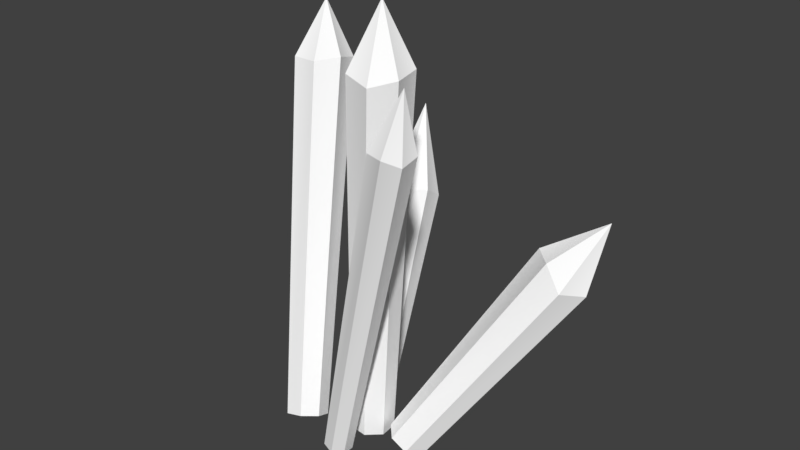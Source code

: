 # Source: Baricade.blend  (saved by Blender 2.78.0; exported with 4.5.12 LTS)
import bpy
from mathutils import Matrix  # noqa: F401  (used for matrix-valued properties, if any)

bpy.ops.wm.read_factory_settings(use_empty=True)
scene = bpy.context.scene
scene.name = 'Scene'

# ---- collections
col_collection_1 = bpy.data.collections.new('Collection 1'); scene.collection.children.link(col_collection_1)

# ---- materials (node trees are filled in below, after node groups)
mat_lantern = bpy.data.materials.new('Lantern')
mat_lantern.alpha_threshold = 0.0
mat_lantern.use_transparent_shadow = False
mat_lantern.diffuse_color = (1.0, 1.0, 1.0, 1.0)
mat_lantern.roughness = 0.5

# ---- material node trees

# ---- world
world_world = bpy.data.worlds.new('World'); scene.world = world_world
world_world.color = (0.05088, 0.05088, 0.05088)
world_world.use_sun_shadow = False
world_world.sun_shadow_jitter_overblur = 0.0
world_world.cycles.sampling_method = 'MANUAL'

# ---- meshes
me_untitled_002 = bpy.data.meshes.new('Untitled.002')
me_untitled_002.from_pydata([(0.2559, 1.243, -0.002841), (0.2454, 1.254, -0.102), (0.1504, 1.477, -0.04948), (-0.4752, 1.002, -0.544), (-0.5821, 0.9988, -0.3974), (-0.4306, 1.071, -0.3354), (-0.3938, 1.052, -0.5137), (-0.5362, 1.254, -0.5229), (0.6014, 0.6507, -0.3168), (0.6108, 0.6291, -0.4144), (0.8108, 0.7752, -0.4101), (0.4969, 1.127, 0.2012), (0.4375, 1.1, 0.158), (0.3827, 1.143, 0.174), (0.4457, 1.134, 0.3069), (0.4825, 1.345, 0.2455), (-0.02095, 0.5622, -0.5728), (-0.2167, 0.565, -0.502), (-0.1601, 0.8787, -0.6623), (0.1455, -0.1083, -0.07294), (0.08041, -0.1069, -0.05054), (0.05737, -0.1044, 0.01431), (0.09373, -0.1026, 0.07276), (0.1621, -0.103, 0.08081), (0.211, -0.1052, 0.03239), (0.2036, -0.1076, -0.03603), (0.1614, 1.238, -0.1547), (0.06768, 1.255, -0.123), (0.034, 1.214, -0.02784), (0.08674, 1.246, 0.05538), (0.1851, 1.222, 0.06783), (-0.1522, -0.1994, -0.02133), (-0.2137, -0.2033, 0.009509), (-0.2314, -0.1824, 0.0727), (-0.192, -0.1525, 0.1207), (-0.1253, -0.1361, 0.1173), (-0.08132, -0.1455, 0.0651), (-0.09332, -0.1737, 0.003413), (-0.5673, 1.009, -0.5049), (-0.5326, 1.069, -0.3392), (-0.3729, 1.079, -0.4193), (0.2329, -0.05973, 0.01623), (0.2795, -0.06748, 0.06628), (0.3397, -0.1009, 0.06408), (0.3681, -0.1347, 0.01128), (0.3434, -0.1436, -0.05236), (0.2841, -0.1208, -0.07891), (0.2349, -0.08345, -0.04839), (0.6745, 0.6467, -0.2481), (0.735, 0.5566, -0.238), (0.7892, 0.5304, -0.3226), (0.7416, 0.5012, -0.4081), (0.6711, 0.5592, -0.4539), (0.1545, -0.1308, 0.1837), (0.1552, -0.1283, 0.1385), (0.1214, -0.1181, 0.1102), (0.07848, -0.1077, 0.1202), (0.05878, -0.105, 0.1609), (0.07715, -0.1121, 0.2017), (0.1198, -0.1236, 0.2118), (0.4924, 1.109, 0.2656), (0.3487, 1.125, 0.2314), (0.3808, 1.136, 0.2915), (0.04904, -0.1973, -0.1878), (0.01302, -0.212, -0.2072), (-0.02784, -0.2114, -0.1924), (-0.04276, -0.196, -0.1546), (-0.02051, -0.1775, -0.1222), (0.02215, -0.1697, -0.1197), (0.05311, -0.1785, -0.1488), (-0.0997, 0.5434, -0.6199), (-0.181, 0.5069, -0.5708), (-0.1662, 0.5846, -0.4236), (-0.07829, 0.6212, -0.4275), (-0.01419, 0.6147, -0.4955)], [], [(26, 27, 2), (27, 28, 2), (28, 29, 2), (29, 30, 2), (30, 0, 2), (0, 1, 2), (1, 26, 2), (3, 38, 7), (38, 4, 7), (4, 39, 7), (39, 5, 7), (5, 40, 7), (40, 6, 7), (6, 3, 7), (8, 48, 10), (48, 49, 10), (49, 50, 10), (50, 51, 10), (51, 52, 10), (52, 9, 10), (9, 8, 10), (60, 11, 15), (11, 12, 15), (12, 13, 15), (13, 61, 15), (61, 62, 15), (62, 14, 15), (14, 60, 15), (16, 70, 18), (70, 71, 18), (71, 17, 18), (17, 72, 18), (72, 73, 18), (73, 74, 18), (74, 16, 18), (19, 20, 27, 26), (20, 21, 28, 27), (21, 22, 29, 28), (22, 23, 30, 29), (23, 24, 0, 30), (24, 25, 1, 0), (25, 19, 26, 1), (31, 32, 38, 3), (32, 33, 4, 38), (33, 34, 39, 4), (34, 35, 5, 39), (35, 36, 40, 5), (36, 37, 6, 40), (37, 31, 3, 6), (41, 42, 48, 8), (42, 43, 49, 48), (43, 44, 50, 49), (44, 45, 51, 50), (45, 46, 52, 51), (46, 47, 9, 52), (47, 41, 8, 9), (53, 54, 11, 60), (54, 55, 12, 11), (55, 56, 13, 12), (56, 57, 61, 13), (57, 58, 62, 61), (58, 59, 14, 62), (59, 53, 60, 14), (63, 64, 70, 16), (64, 65, 71, 70), (65, 66, 17, 71), (66, 67, 72, 17), (67, 68, 73, 72), (68, 69, 74, 73), (69, 63, 16, 74)])
_k = set([(0, 2), (1, 2), (2, 26), (2, 27), (2, 28), (2, 29), (2, 30), (3, 7), (4, 7), (5, 7), (6, 7), (7, 38), (7, 39), (7, 40), (8, 10), (9, 10), (10, 48), (10, 49), (10, 50), (10, 51), (10, 52), (11, 15), (12, 15), (13, 15), (14, 15), (15, 60), (15, 61), (15, 62), (16, 18), (17, 18), (18, 70), (18, 71), (18, 72), (18, 73), (18, 74)])
me_untitled_002.attributes.new('sharp_edge', 'BOOLEAN', 'EDGE').data.foreach_set('value', [ (min(e.vertices), max(e.vertices)) in _k for e in me_untitled_002.edges])
_uv = me_untitled_002.uv_layers.new(name='map1')
_uv.uv.foreach_set('vector', [0.4849, 0.7713, 0.4833, 0.7539, 0.5282, 0.7361, 0.4833, 0.7539, 0.4827, 0.7332, 0.5282, 0.7361, 0.4827, 0.7332, 0.4835, 0.7146, 0.5282, 0.7361, 0.4835, 0.7146, 0.4853, 0.698, 0.5282, 0.7361, 0.4846, 0.7744, 0.4831, 0.7558, 0.5284, 0.7362, 0.4831, 0.7558, 0.4829, 0.7341, 0.5284, 0.7362, 0.4829, 0.7341, 0.4837, 0.7133, 0.5284, 0.7362, 0.4849, 0.7713, 0.4833, 0.7539, 0.5282, 0.7361, 0.4833, 0.7539, 0.4827, 0.7332, 0.5282, 0.7361, 0.4827, 0.7332, 0.4835, 0.7146, 0.5282, 0.7361, 0.4835, 0.7146, 0.4853, 0.698, 0.5282, 0.7361, 0.4846, 0.7744, 0.4831, 0.7558, 0.5284, 0.7362, 0.4831, 0.7558, 0.4829, 0.7341, 0.5284, 0.7362, 0.4829, 0.7341, 0.4837, 0.7133, 0.5284, 0.7362, 0.4849, 0.7713, 0.4833, 0.7539, 0.5282, 0.7361, 0.4833, 0.7539, 0.4827, 0.7332, 0.5282, 0.7361, 0.4827, 0.7332, 0.4835, 0.7146, 0.5282, 0.7361, 0.4835, 0.7146, 0.4853, 0.698, 0.5282, 0.7361, 0.4846, 0.7744, 0.4831, 0.7558, 0.5284, 0.7362, 0.4831, 0.7558, 0.4829, 0.7341, 0.5284, 0.7362, 0.4829, 0.7341, 0.4837, 0.7133, 0.5284, 0.7362, 0.4849, 0.7713, 0.4833, 0.7539, 0.5282, 0.7361, 0.4833, 0.7539, 0.4827, 0.7332, 0.5282, 0.7361, 0.4827, 0.7332, 0.4835, 0.7146, 0.5282, 0.7361, 0.4835, 0.7146, 0.4853, 0.698, 0.5282, 0.7361, 0.4846, 0.7744, 0.4831, 0.7558, 0.5284, 0.7362, 0.4831, 0.7558, 0.4829, 0.7341, 0.5284, 0.7362, 0.4829, 0.7341, 0.4837, 0.7133, 0.5284, 0.7362, 0.4849, 0.7713, 0.4833, 0.7539, 0.5282, 0.7361, 0.4833, 0.7539, 0.4827, 0.7332, 0.5282, 0.7361, 0.4827, 0.7332, 0.4835, 0.7146, 0.5282, 0.7361, 0.4835, 0.7146, 0.4853, 0.698, 0.5282, 0.7361, 0.4846, 0.7744, 0.4831, 0.7558, 0.5284, 0.7362, 0.4831, 0.7558, 0.4829, 0.7341, 0.5284, 0.7362, 0.4829, 0.7341, 0.4837, 0.7133, 0.5284, 0.7362, 0.3462, 0.6953, 0.3642, 0.6953, 0.3646, 0.9776, 0.3459, 0.9776, 0.3642, 0.6953, 0.3823, 0.6953, 0.3823, 0.9776, 0.3646, 0.9776, 0.3823, 0.6953, 0.4003, 0.6953, 0.4003, 0.9776, 0.3823, 0.9776, 0.4003, 0.6953, 0.4184, 0.6953, 0.4184, 0.9776, 0.4003, 0.9776, 0.4184, 0.6953, 0.4364, 0.6953, 0.4364, 0.9776, 0.4184, 0.9776, 0.4364, 0.6953, 0.4544, 0.6953, 0.4544, 0.9776, 0.4364, 0.9776, 0.4544, 0.6953, 0.4725, 0.6953, 0.4725, 0.9776, 0.4544, 0.9776, 0.2167, 0.6953, 0.2348, 0.6953, 0.2351, 0.9776, 0.2164, 0.9776, 0.2348, 0.6953, 0.2528, 0.6953, 0.2528, 0.9776, 0.2351, 0.9776, 0.2528, 0.6953, 0.2708, 0.6953, 0.2708, 0.9776, 0.2528, 0.9776, 0.2708, 0.6953, 0.2889, 0.6953, 0.2889, 0.9776, 0.2708, 0.9776, 0.2889, 0.6953, 0.3069, 0.6953, 0.3069, 0.9776, 0.2889, 0.9776, 0.3069, 0.6953, 0.325, 0.6953, 0.325, 0.9776, 0.3069, 0.9776, 0.325, 0.6953, 0.343, 0.6953, 0.343, 0.9776, 0.325, 0.9776, 0.2167, 0.6953, 0.2348, 0.6953, 0.2351, 0.9776, 0.2164, 0.9776, 0.2348, 0.6953, 0.2528, 0.6953, 0.2528, 0.9776, 0.2351, 0.9776, 0.2528, 0.6953, 0.2708, 0.6953, 0.2708, 0.9776, 0.2528, 0.9776, 0.2708, 0.6953, 0.2889, 0.6953, 0.2889, 0.9776, 0.2708, 0.9776, 0.2889, 0.6953, 0.3069, 0.6953, 0.3069, 0.9776, 0.2889, 0.9776, 0.3069, 0.6953, 0.325, 0.6953, 0.325, 0.9776, 0.3069, 0.9776, 0.325, 0.6953, 0.343, 0.6953, 0.343, 0.9776, 0.325, 0.9776, 0.3462, 0.6953, 0.3642, 0.6953, 0.3646, 0.9776, 0.3459, 0.9776, 0.3642, 0.6953, 0.3823, 0.6953, 0.3823, 0.9776, 0.3646, 0.9776, 0.3823, 0.6953, 0.4003, 0.6953, 0.4003, 0.9776, 0.3823, 0.9776, 0.4003, 0.6953, 0.4184, 0.6953, 0.4184, 0.9776, 0.4003, 0.9776, 0.4184, 0.6953, 0.4364, 0.6953, 0.4364, 0.9776, 0.4184, 0.9776, 0.4364, 0.6953, 0.4544, 0.6953, 0.4544, 0.9776, 0.4364, 0.9776, 0.4544, 0.6953, 0.4725, 0.6953, 0.4725, 0.9776, 0.4544, 0.9776, 0.2167, 0.6953, 0.2348, 0.6953, 0.2351, 0.9776, 0.2164, 0.9776, 0.2348, 0.6953, 0.2528, 0.6953, 0.2528, 0.9776, 0.2351, 0.9776, 0.2528, 0.6953, 0.2708, 0.6953, 0.2708, 0.9776, 0.2528, 0.9776, 0.2708, 0.6953, 0.2889, 0.6953, 0.2889, 0.9776, 0.2708, 0.9776, 0.2889, 0.6953, 0.3069, 0.6953, 0.3069, 0.9776, 0.2889, 0.9776, 0.3069, 0.6953, 0.325, 0.6953, 0.325, 0.9776, 0.3069, 0.9776, 0.325, 0.6953, 0.343, 0.6953, 0.343, 0.9776, 0.325, 0.9776])
_uv.active_render = True
_uv = me_untitled_002.uv_layers.new(name='uvSet')
_uv.uv.foreach_set('vector', [0.003968, 0.7424, 0.003968, 0.6731, 0.07865, 0.7077, 0.003968, 0.6731, 0.06021, 0.6269, 0.07865, 0.7077, 0.06021, 0.6269, 0.1303, 0.6429, 0.07865, 0.7077, 0.1303, 0.6429, 0.1615, 0.7077, 0.07865, 0.7077, 0.1615, 0.7077, 0.1303, 0.7726, 0.07865, 0.7077, 0.1303, 0.7726, 0.0602, 0.7886, 0.07865, 0.7077, 0.0602, 0.7886, 0.003968, 0.7424, 0.07865, 0.7077, 0.1731, 0.7424, 0.1731, 0.6731, 0.2478, 0.7077, 0.1731, 0.6731, 0.2293, 0.6269, 0.2478, 0.7077, 0.2293, 0.6269, 0.2994, 0.6429, 0.2478, 0.7077, 0.2994, 0.6429, 0.3306, 0.7077, 0.2478, 0.7077, 0.3306, 0.7077, 0.2994, 0.7725, 0.2478, 0.7077, 0.2994, 0.7725, 0.2293, 0.7886, 0.2478, 0.7077, 0.2293, 0.7886, 0.1731, 0.7424, 0.2478, 0.7077, 0.3382, 0.7424, 0.3382, 0.6731, 0.4129, 0.7077, 0.3382, 0.6731, 0.3944, 0.6269, 0.4129, 0.7077, 0.3944, 0.6269, 0.4646, 0.6429, 0.4129, 0.7077, 0.4646, 0.6429, 0.4958, 0.7077, 0.4129, 0.7077, 0.4958, 0.7077, 0.4646, 0.7725, 0.4129, 0.7077, 0.4646, 0.7725, 0.3944, 0.7886, 0.4129, 0.7077, 0.3944, 0.7886, 0.3382, 0.7424, 0.4129, 0.7077, 0.5053, 0.7639, 0.5053, 0.7101, 0.5632, 0.737, 0.5053, 0.7101, 0.5489, 0.6743, 0.5632, 0.737, 0.5489, 0.6743, 0.6033, 0.6868, 0.5632, 0.737, 0.6033, 0.6868, 0.6275, 0.737, 0.5632, 0.737, 0.6275, 0.737, 0.6033, 0.7873, 0.5632, 0.737, 0.6033, 0.7873, 0.5489, 0.7997, 0.5632, 0.737, 0.5489, 0.7997, 0.5053, 0.7639, 0.5632, 0.737, 0.559, 0.6325, 0.559, 0.554, 0.6436, 0.5933, 0.559, 0.554, 0.6227, 0.5018, 0.6436, 0.5933, 0.6227, 0.5018, 0.7021, 0.5199, 0.6436, 0.5933, 0.7021, 0.5199, 0.7374, 0.5933, 0.6436, 0.5933, 0.7374, 0.5933, 0.7021, 0.6666, 0.6436, 0.5933, 0.7021, 0.6666, 0.6227, 0.6847, 0.6436, 0.5933, 0.6227, 0.6847, 0.559, 0.6325, 0.6436, 0.5933, 0.004694, 0.004496, 0.04285, 0.004496, 0.04358, 0.6163, 0.003968, 0.6163, 0.04285, 0.004496, 0.08101, 0.004496, 0.08101, 0.6163, 0.04358, 0.6163, 0.08101, 0.004496, 0.1192, 0.004496, 0.1192, 0.6163, 0.08101, 0.6163, 0.1192, 0.004496, 0.1573, 0.004496, 0.1573, 0.6163, 0.1192, 0.6163, 0.1573, 0.004496, 0.1955, 0.004496, 0.1955, 0.6163, 0.1573, 0.6163, 0.1955, 0.004496, 0.2336, 0.004496, 0.2336, 0.6163, 0.1955, 0.6163, 0.2336, 0.004496, 0.2718, 0.004496, 0.2718, 0.6163, 0.2336, 0.6163, 0.2812, 0.004496, 0.3194, 0.004496, 0.3201, 0.6163, 0.2805, 0.6163, 0.3194, 0.004496, 0.3575, 0.004496, 0.3575, 0.6163, 0.3201, 0.6163, 0.3575, 0.004496, 0.3957, 0.004496, 0.3957, 0.6163, 0.3575, 0.6163, 0.3957, 0.004496, 0.4339, 0.004496, 0.4339, 0.6163, 0.3957, 0.6163, 0.4339, 0.004496, 0.472, 0.004496, 0.472, 0.6163, 0.4339, 0.6163, 0.472, 0.004496, 0.5102, 0.004496, 0.5102, 0.6163, 0.472, 0.6163, 0.5102, 0.004496, 0.5483, 0.004496, 0.5483, 0.6163, 0.5102, 0.6163, 0.5596, 0.003755, 0.59, 0.003755, 0.5906, 0.4911, 0.559, 0.4911, 0.59, 0.003755, 0.6204, 0.003755, 0.6204, 0.4911, 0.5906, 0.4911, 0.6204, 0.003755, 0.6508, 0.003755, 0.6508, 0.4911, 0.6204, 0.4911, 0.6508, 0.003755, 0.6812, 0.003755, 0.6812, 0.4911, 0.6508, 0.4911, 0.6812, 0.003755, 0.7116, 0.003755, 0.7116, 0.4911, 0.6812, 0.4911, 0.7116, 0.003755, 0.742, 0.003755, 0.742, 0.4911, 0.7116, 0.4911, 0.742, 0.003755, 0.7724, 0.003755, 0.7724, 0.4911, 0.742, 0.4911, 0.7844, 0.003739, 0.8147, 0.003739, 0.8152, 0.4885, 0.7838, 0.4885, 0.8147, 0.003739, 0.8449, 0.003739, 0.8449, 0.4885, 0.8152, 0.4885, 0.8449, 0.003739, 0.8751, 0.003739, 0.8751, 0.4885, 0.8449, 0.4885, 0.8751, 0.003739, 0.9053, 0.003739, 0.9053, 0.4885, 0.8751, 0.4885, 0.9053, 0.003739, 0.9356, 0.003739, 0.9356, 0.4885, 0.9053, 0.4885, 0.9356, 0.003739, 0.9658, 0.003739, 0.9658, 0.4885, 0.9356, 0.4885, 0.9658, 0.003739, 0.996, 0.003739, 0.996, 0.4885, 0.9658, 0.4885, 0.7824, 0.5008, 0.8097, 0.5008, 0.8102, 0.9386, 0.7819, 0.9386, 0.8097, 0.5008, 0.837, 0.5008, 0.837, 0.9386, 0.8102, 0.9386, 0.837, 0.5008, 0.8643, 0.5008, 0.8643, 0.9386, 0.837, 0.9386, 0.8643, 0.5008, 0.8916, 0.5008, 0.8916, 0.9386, 0.8643, 0.9386, 0.8916, 0.5008, 0.9189, 0.5008, 0.9189, 0.9386, 0.8916, 0.9386, 0.9189, 0.5008, 0.9462, 0.5008, 0.9462, 0.9386, 0.9189, 0.9386, 0.9462, 0.5008, 0.9735, 0.5008, 0.9735, 0.9386, 0.9462, 0.9386])
_ca = me_untitled_002.color_attributes.new('Col', 'BYTE_COLOR', 'CORNER')
_ca.data.foreach_set('color', [0.7454, 0.5711, 0.3763, 1.0, 0.7454, 0.5711, 0.3763, 1.0, 0.7454, 0.5711, 0.3763, 1.0, 0.7454, 0.5711, 0.3763, 1.0, 0.7454, 0.5711, 0.3763, 1.0, 0.7454, 0.5711, 0.3763, 1.0, 0.7454, 0.5711, 0.3763, 1.0, 0.7454, 0.5711, 0.3763, 1.0, 0.7454, 0.5711, 0.3763, 1.0, 0.7454, 0.5711, 0.3763, 1.0, 0.7454, 0.5711, 0.3763, 1.0, 0.7454, 0.5711, 0.3763, 1.0, 0.7454, 0.5711, 0.3763, 1.0, 0.7454, 0.5711, 0.3763, 1.0, 0.7454, 0.5711, 0.3763, 1.0, 0.7454, 0.5711, 0.3763, 1.0, 0.7454, 0.5711, 0.3763, 1.0, 0.7454, 0.5711, 0.3763, 1.0, 0.7454, 0.5711, 0.3763, 1.0, 0.7454, 0.5711, 0.3763, 1.0, 0.7454, 0.5711, 0.3763, 1.0, 0.7454, 0.5711, 0.3763, 1.0, 0.7454, 0.5711, 0.3763, 1.0, 0.7454, 0.5711, 0.3763, 1.0, 0.7454, 0.5711, 0.3763, 1.0, 0.7454, 0.5711, 0.3763, 1.0, 0.7454, 0.5711, 0.3763, 1.0, 0.7454, 0.5711, 0.3763, 1.0, 0.7454, 0.5711, 0.3763, 1.0, 0.7454, 0.5711, 0.3763, 1.0, 0.7454, 0.5711, 0.3763, 1.0, 0.7454, 0.5711, 0.3763, 1.0, 0.7454, 0.5711, 0.3763, 1.0, 0.7454, 0.5711, 0.3763, 1.0, 0.7454, 0.5711, 0.3763, 1.0, 0.7454, 0.5711, 0.3763, 1.0, 0.7454, 0.5711, 0.3763, 1.0, 0.7454, 0.5711, 0.3763, 1.0, 0.7454, 0.5711, 0.3763, 1.0, 0.7454, 0.5711, 0.3763, 1.0, 0.7454, 0.5711, 0.3763, 1.0, 0.7454, 0.5711, 0.3763, 1.0, 0.7454, 0.5711, 0.3763, 1.0, 0.7454, 0.5711, 0.3763, 1.0, 0.7454, 0.5711, 0.3763, 1.0, 0.7454, 0.5711, 0.3763, 1.0, 0.7454, 0.5711, 0.3763, 1.0, 0.7454, 0.5711, 0.3763, 1.0, 0.7454, 0.5711, 0.3763, 1.0, 0.7454, 0.5711, 0.3763, 1.0, 0.7454, 0.5711, 0.3763, 1.0, 0.7454, 0.5711, 0.3763, 1.0, 0.7454, 0.5711, 0.3763, 1.0, 0.7454, 0.5711, 0.3763, 1.0, 0.7454, 0.5711, 0.3763, 1.0, 0.7454, 0.5711, 0.3763, 1.0, 0.7454, 0.5711, 0.3763, 1.0, 0.7454, 0.5711, 0.3763, 1.0, 0.7454, 0.5711, 0.3763, 1.0, 0.7454, 0.5711, 0.3763, 1.0, 0.7454, 0.5711, 0.3763, 1.0, 0.7454, 0.5711, 0.3763, 1.0, 0.7454, 0.5711, 0.3763, 1.0, 0.7454, 0.5711, 0.3763, 1.0, 0.7454, 0.5711, 0.3763, 1.0, 0.7454, 0.5711, 0.3763, 1.0, 0.7454, 0.5711, 0.3763, 1.0, 0.7454, 0.5711, 0.3763, 1.0, 0.7454, 0.5711, 0.3763, 1.0, 0.7454, 0.5711, 0.3763, 1.0, 0.7454, 0.5711, 0.3763, 1.0, 0.7454, 0.5711, 0.3763, 1.0, 0.7454, 0.5711, 0.3763, 1.0, 0.7454, 0.5711, 0.3763, 1.0, 0.7454, 0.5711, 0.3763, 1.0, 0.7454, 0.5711, 0.3763, 1.0, 0.7454, 0.5711, 0.3763, 1.0, 0.7454, 0.5711, 0.3763, 1.0, 0.7454, 0.5711, 0.3763, 1.0, 0.7454, 0.5711, 0.3763, 1.0, 0.7454, 0.5711, 0.3763, 1.0, 0.7454, 0.5711, 0.3763, 1.0, 0.7454, 0.5711, 0.3763, 1.0, 0.7454, 0.5711, 0.3763, 1.0, 0.7454, 0.5711, 0.3763, 1.0, 0.7454, 0.5711, 0.3763, 1.0, 0.7454, 0.5711, 0.3763, 1.0, 0.7454, 0.5711, 0.3763, 1.0, 0.7454, 0.5711, 0.3763, 1.0, 0.7454, 0.5711, 0.3763, 1.0, 0.7454, 0.5711, 0.3763, 1.0, 0.7454, 0.5711, 0.3763, 1.0, 0.7454, 0.5711, 0.3763, 1.0, 0.7454, 0.5711, 0.3763, 1.0, 0.7454, 0.5711, 0.3763, 1.0, 0.7454, 0.5711, 0.3763, 1.0, 0.7454, 0.5711, 0.3763, 1.0, 0.7454, 0.5711, 0.3763, 1.0, 0.7454, 0.5711, 0.3763, 1.0, 0.7454, 0.5711, 0.3763, 1.0, 0.7454, 0.5711, 0.3763, 1.0, 0.7454, 0.5711, 0.3763, 1.0, 0.7454, 0.5711, 0.3763, 1.0, 0.7454, 0.5711, 0.3763, 1.0, 0.7454, 0.5711, 0.3763, 1.0, 0.2232, 0.0999, 0.03689, 1.0, 0.2232, 0.0999, 0.03689, 1.0, 0.2232, 0.0999, 0.03689, 1.0, 0.2232, 0.0999, 0.03689, 1.0, 0.2232, 0.0999, 0.03689, 1.0, 0.2232, 0.0999, 0.03689, 1.0, 0.2232, 0.0999, 0.03689, 1.0, 0.2232, 0.0999, 0.03689, 1.0, 0.2232, 0.0999, 0.03689, 1.0, 0.2232, 0.0999, 0.03689, 1.0, 0.2232, 0.0999, 0.03689, 1.0, 0.2232, 0.0999, 0.03689, 1.0, 0.2232, 0.0999, 0.03689, 1.0, 0.2232, 0.0999, 0.03689, 1.0, 0.2232, 0.0999, 0.03689, 1.0, 0.2232, 0.0999, 0.03689, 1.0, 0.2232, 0.0999, 0.03689, 1.0, 0.2232, 0.0999, 0.03689, 1.0, 0.2232, 0.0999, 0.03689, 1.0, 0.2232, 0.0999, 0.03689, 1.0, 0.2232, 0.0999, 0.03689, 1.0, 0.2232, 0.0999, 0.03689, 1.0, 0.2232, 0.0999, 0.03689, 1.0, 0.2232, 0.0999, 0.03689, 1.0, 0.2232, 0.0999, 0.03689, 1.0, 0.2232, 0.0999, 0.03689, 1.0, 0.2232, 0.0999, 0.03689, 1.0, 0.2232, 0.0999, 0.03689, 1.0, 0.2232, 0.0999, 0.03689, 1.0, 0.2195, 0.0999, 0.03689, 1.0, 0.2232, 0.0999, 0.03689, 1.0, 0.2232, 0.0999, 0.03689, 1.0, 0.2195, 0.09759, 0.03689, 1.0, 0.2195, 0.09759, 0.03689, 1.0, 0.2232, 0.0999, 0.03689, 1.0, 0.2232, 0.0999, 0.03689, 1.0, 0.2195, 0.09759, 0.03689, 1.0, 0.2195, 0.0999, 0.03689, 1.0, 0.2232, 0.0999, 0.03689, 1.0, 0.2232, 0.0999, 0.03689, 1.0, 0.2195, 0.0999, 0.03689, 1.0, 0.2232, 0.0999, 0.03689, 1.0, 0.2232, 0.0999, 0.03689, 1.0, 0.2232, 0.0999, 0.03689, 1.0, 0.2232, 0.0999, 0.03689, 1.0, 0.2232, 0.0999, 0.03689, 1.0, 0.2232, 0.0999, 0.03689, 1.0, 0.2232, 0.0999, 0.03689, 1.0, 0.2232, 0.0999, 0.03689, 1.0, 0.2232, 0.0999, 0.03689, 1.0, 0.2232, 0.0999, 0.03689, 1.0, 0.2232, 0.0999, 0.03689, 1.0, 0.2232, 0.0999, 0.03689, 1.0, 0.2232, 0.0999, 0.03689, 1.0, 0.2232, 0.0999, 0.03689, 1.0, 0.2232, 0.0999, 0.03689, 1.0, 0.2232, 0.0999, 0.03689, 1.0, 0.2232, 0.0999, 0.03689, 1.0, 0.2232, 0.0999, 0.03689, 1.0, 0.2232, 0.0999, 0.03689, 1.0, 0.2232, 0.0999, 0.03689, 1.0, 0.2232, 0.0999, 0.03689, 1.0, 0.2232, 0.0999, 0.03689, 1.0, 0.2232, 0.0999, 0.03689, 1.0, 0.2232, 0.0999, 0.03689, 1.0, 0.2232, 0.0999, 0.03689, 1.0, 0.2232, 0.0999, 0.03689, 1.0, 0.2232, 0.0999, 0.03689, 1.0, 0.2232, 0.0999, 0.03689, 1.0, 0.2232, 0.0999, 0.03689, 1.0, 0.2232, 0.0999, 0.03689, 1.0, 0.2232, 0.0999, 0.03689, 1.0, 0.2195, 0.0999, 0.03689, 1.0, 0.2195, 0.0999, 0.03689, 1.0, 0.2232, 0.0999, 0.03689, 1.0, 0.2232, 0.0999, 0.03689, 1.0, 0.2232, 0.0999, 0.03689, 1.0, 0.2232, 0.0999, 0.03689, 1.0, 0.2232, 0.0999, 0.03689, 1.0, 0.2232, 0.0999, 0.03689, 1.0, 0.2232, 0.0999, 0.03689, 1.0, 0.2232, 0.0999, 0.03689, 1.0, 0.2232, 0.0999, 0.03689, 1.0, 0.2232, 0.0999, 0.03689, 1.0, 0.2232, 0.0999, 0.03689, 1.0, 0.2232, 0.0999, 0.03689, 1.0, 0.2232, 0.0999, 0.03689, 1.0, 0.2232, 0.0999, 0.03689, 1.0, 0.2232, 0.0999, 0.03689, 1.0, 0.2232, 0.0999, 0.03689, 1.0, 0.2232, 0.0999, 0.03689, 1.0, 0.2232, 0.0999, 0.03689, 1.0, 0.2232, 0.0999, 0.03689, 1.0, 0.2232, 0.0999, 0.03689, 1.0, 0.2232, 0.0999, 0.03689, 1.0, 0.2232, 0.0999, 0.03689, 1.0, 0.2232, 0.0999, 0.03689, 1.0, 0.2232, 0.0999, 0.03689, 1.0, 0.2232, 0.0999, 0.03689, 1.0, 0.2232, 0.0999, 0.03689, 1.0, 0.2232, 0.0999, 0.03689, 1.0, 0.2232, 0.0999, 0.03689, 1.0, 0.2232, 0.0999, 0.03689, 1.0, 0.2232, 0.0999, 0.03689, 1.0, 0.2232, 0.0999, 0.03689, 1.0, 0.2232, 0.0999, 0.03689, 1.0, 0.2232, 0.0999, 0.03689, 1.0, 0.2232, 0.0999, 0.03689, 1.0, 0.2232, 0.0999, 0.03689, 1.0, 0.2232, 0.0999, 0.03689, 1.0, 0.2232, 0.0999, 0.03689, 1.0, 0.2232, 0.0999, 0.03689, 1.0, 0.2232, 0.0999, 0.03689, 1.0, 0.2232, 0.0999, 0.03689, 1.0, 0.2232, 0.0999, 0.03689, 1.0, 0.2232, 0.0999, 0.03689, 1.0, 0.2232, 0.0999, 0.03689, 1.0, 0.2232, 0.0999, 0.03689, 1.0, 0.2232, 0.0999, 0.03689, 1.0, 0.2232, 0.0999, 0.03689, 1.0, 0.2232, 0.0999, 0.03689, 1.0, 0.2195, 0.0999, 0.03689, 1.0, 0.2232, 0.0999, 0.03689, 1.0, 0.2232, 0.0999, 0.03689, 1.0, 0.2232, 0.0999, 0.03689, 1.0, 0.2232, 0.0999, 0.03689, 1.0, 0.2232, 0.0999, 0.03689, 1.0, 0.2232, 0.0999, 0.03689, 1.0, 0.2232, 0.0999, 0.03689, 1.0, 0.2232, 0.0999, 0.03689, 1.0, 0.2232, 0.0999, 0.03689, 1.0, 0.2232, 0.0999, 0.03689, 1.0, 0.2232, 0.0999, 0.03689, 1.0, 0.2232, 0.0999, 0.03689, 1.0, 0.2232, 0.0999, 0.03689, 1.0, 0.2232, 0.0999, 0.03689, 1.0, 0.2232, 0.0999, 0.03689, 1.0, 0.2232, 0.0999, 0.03689, 1.0, 0.2232, 0.0999, 0.03689, 1.0, 0.2232, 0.0999, 0.03689, 1.0])
me_untitled_002.materials.append(mat_lantern)
me_untitled_002.use_remesh_preserve_volume = False
me_untitled_002.use_remesh_preserve_attributes = False
me_untitled_002.use_mirror_vertex_groups = False
me_untitled_002.update()
me_untitled_002.normals_split_custom_set([tuple(v) for v in zip(*[iter([-0.3165, 0.4737, -0.8219, -0.07584, 0.4787, -0.8747, -0.234, 0.3835, -0.8934, -0.8955, 0.4444, 0.02451, -0.856, 0.4722, -0.2104, -0.9084, 0.3894, -0.1522, -0.7699, 0.4791, 0.4216, -0.8591, 0.4624, 0.2196, -0.8369, 0.4009, 0.3727, 0.1307, 0.4898, 0.862, -0.09185, 0.4984, 0.8621, -0.0114, 0.417, 0.9089, 0.6223, 0.4826, 0.6163, 0.4429, 0.4677, 0.7649, 0.5845, 0.4038, 0.7038, 0.8461, 0.5083, -0.1602, 0.8688, 0.4872, 0.08881, 0.9142, 0.4021, -0.05075, 0.2918, 0.4599, -0.8387, 0.5039, 0.469, -0.7253, 0.4392, 0.3796, -0.8142, -0.4879, 0.07311, -0.8699, -0.2608, 0.1076, -0.9594, -0.3916, -0.01801, -0.92, -0.9725, 0.232, 0.02026, -0.9599, 0.1812, -0.2138, -0.9855, 0.116, -0.124, -0.8281, 0.4313, 0.3581, -0.9262, 0.3257, 0.1899, -0.8775, 0.329, 0.349, 0.07419, 0.7816, 0.6193, -0.1429, 0.7443, 0.6524, -0.04142, 0.7032, 0.7098, 0.5312, 0.7869, 0.3141, 0.3734, 0.7901, 0.4861, 0.5211, 0.7387, 0.4275, 0.6792, 0.5777, -0.4527, 0.7262, 0.6521, -0.2177, 0.7799, 0.5338, -0.3268, 0.1018, 0.178, -0.9788, 0.3134, 0.27, -0.9104, 0.2659, 0.1435, -0.9533, -0.2006, 0.8824, 0.4256, -0.3302, 0.9059, 0.2654, -0.3295, 0.8549, 0.4007, 0.62, 0.3679, 0.693, 0.4895, 0.4881, 0.7226, 0.5012, 0.4214, 0.7558, 0.8853, 0.1273, 0.4472, 0.7996, 0.2198, 0.5588, 0.8521, 0.1079, 0.5121, 0.8404, -0.1574, -0.5186, 0.9289, -0.1297, -0.3469, 0.882, -0.2259, -0.4136, 0.4293, -0.006707, -0.9031, 0.6232, -0.1037, -0.7752, 0.466, -0.1242, -0.8761, -0.2113, 0.4993, -0.8403, -0.03747, 0.3117, -0.9494, -0.2205, 0.3286, -0.9184, -0.4719, 0.8762, -0.09795, -0.4908, 0.804, -0.3358, -0.5708, 0.7884, -0.2293, 0.9919, 0.1255, 0.0185, 0.9683, 0.1458, 0.2026, 0.9953, 0.04872, 0.08342, 0.3826, 0.2708, -0.8833, 0.5502, 0.2585, -0.794, 0.5141, 0.2034, -0.8333, -0.03901, 0.4038, -0.914, 0.1167, 0.3581, -0.9264, -0.009645, 0.3383, -0.941, -0.7999, 0.5661, -0.1993, -0.7485, 0.5621, -0.3518, -0.802, 0.508, -0.3142, -0.7606, 0.5219, 0.3862, -0.823, 0.5282, 0.2087, -0.8127, 0.4723, 0.3411, -0.09153, 0.3908, 0.9159, -0.2818, 0.3971, 0.8735, -0.2076, 0.3064, 0.929, 0.7618, 0.1448, 0.6315, 0.6373, 0.1732, 0.7509, 0.6862, 0.09027, 0.7218, 0.4517, 0.01991, -0.8919, 0.554, 0.07166, -0.8294, 0.5162, -0.01526, -0.8563, -0.5243, -0.148, -0.8386, -0.4114, -0.1378, -0.901, -0.4436, -0.1906, -0.8757, -0.9154, 0.008441, -0.4024, -0.8645, -0.03618, -0.5013, -0.9039, -0.05368, -0.4243, -0.7718, 0.4415, 0.4576, -0.8407, 0.3954, 0.3701, -0.8199, 0.3708, 0.4361, -0.1811, 0.6673, 0.7225, -0.3115, 0.6293, 0.712, -0.2238, 0.6169, 0.7545, 0.6076, 0.6813, 0.4083, 0.5125, 0.6916, 0.509, 0.5895, 0.6385, 0.4948, 0.8659, 0.3267, -0.3787, 0.8839, 0.3875, -0.262, 0.9031, 0.3143, -0.2926, -0.3279, -0.05332, -0.9432, -0.3259, -0.05335, -0.9439, -0.1994, -0.1857, -0.9622, -0.4265, -0.1421, -0.8933, -0.9401, -0.02508, -0.3401, -0.9397, -0.02723, -0.3411, -0.8994, -0.087, -0.4283, -0.9533, -0.1829, -0.2404, -0.8468, 0.003389, 0.532, -0.8467, 0.002672, 0.532, -0.8854, -0.1341, 0.445, -0.7932, -0.06689, 0.6053, -0.1198, 0.01199, 0.9927, -0.1202, 0.01199, 0.9927, -0.2166, -0.06346, 0.9742, -0.01506, -0.1168, 0.993, 0.7057, -0.005141, 0.7085, 0.7058, -0.002264, 0.7084, 0.6268, -0.1403, 0.7664, 0.7673, -0.08401, 0.6357, 0.9932, -0.03589, -0.1109, 0.9935, -0.0358, -0.108, 0.9873, -0.1587, 0.008619, 0.9616, -0.1337, -0.2396, 0.5372, -0.05736, -0.8415, 0.5372, -0.05736, -0.8415, 0.6206, -0.1472, -0.7702, 0.4331, -0.1849, -0.8822, -0.3787, -0.453, -0.8071, -0.3768, -0.4528, -0.8081, -0.2234, -0.5543, -0.8018, -0.448, -0.536, -0.7155, -0.9289, -0.3355, -0.1569, -0.928, -0.3377, -0.1572, -0.8814, -0.4153, -0.2251, -0.8948, -0.4463, -0.01005, -0.7764, 0.02167, 0.6299, -0.7762, 0.02107, 0.6302, -0.7867, -0.1426, 0.6006, -0.7015, -0.005196, 0.7127, -0.03964, 0.3421, 0.9388, -0.04006, 0.342, 0.9388, -0.116, 0.2471, 0.962, 0.09329, 0.2461, 0.9647, 0.7393, 0.3923, 0.5473, 0.7387, 0.3949, 0.5463, 0.701, 0.2739, 0.6585, 0.8125, 0.3069, 0.4957, 0.9593, 0.1292, -0.251, 0.9598, 0.1304, -0.2484, 0.9934, 0.05886, -0.09841, 0.9427, -0.01245, -0.3335, 0.466, -0.2446, -0.8503, 0.466, -0.2446, -0.8503, 0.5744, -0.284, -0.7678, 0.3937, -0.3965, -0.8293, -0.5467, 0.5711, 0.6123, -0.5548, 0.5717, 0.6044, -0.6623, 0.4973, 0.5604, -0.5172, 0.4832, 0.7065, 0.2339, 0.2921, 0.9273, 0.2275, 0.2871, 0.9305, 0.1574, 0.2909, 0.9437, 0.2274, 0.1433, 0.9632, 0.7946, -0.2121, 0.5689, 0.7967, -0.2099, 0.5667, 0.7056, -0.2589, 0.6597, 0.79, -0.2851, 0.5427, 0.767, -0.5999, -0.2276, 0.7718, -0.5975, -0.2176, 0.7623, -0.6391, -0.1024, 0.6796, -0.6847, -0.2634, 0.1315, -0.5337, -0.8354, 0.1341, -0.5302, -0.8372, 0.1424, -0.682, -0.7173, 0.004184, -0.5544, -0.8322, -0.6058, -0.08895, -0.7906, -0.598, -0.09591, -0.7958, -0.5651, -0.2751, -0.7778, -0.7398, -0.08705, -0.6672, -0.9037, 0.3912, -0.1739, -0.9038, 0.3912, -0.1736, -0.9321, 0.2743, -0.2368, -0.9502, 0.3114, -0.008914, 0.9649, -0.2627, -0.0005635, 0.9648, -0.2628, 0.001544, 0.9228, -0.3712, 0.1034, 0.9446, -0.3177, -0.08247, 0.618, -0.1275, -0.7758, 0.6183, -0.1298, -0.7752, 0.6604, -0.1742, -0.7305, 0.5263, -0.2505, -0.8126, -0.2079, 0.09346, -0.9737, -0.2081, 0.09267, -0.9737, -0.1684, -0.02941, -0.9853, -0.2766, 0.06089, -0.959, -0.8685, 0.2301, -0.439, -0.8684, 0.2301, -0.4393, -0.8462, 0.1777, -0.5024, -0.9188, 0.133, -0.3715, -0.8825, 0.1834, 0.4331, -0.8818, 0.1862, 0.4333, -0.9306, 0.06946, 0.3593, -0.8623, 0.1244, 0.4908, -0.2307, -0.01383, 0.9729, -0.2334, -0.0131, 0.9723, -0.3327, -0.08943, 0.9388, -0.1282, -0.1108, 0.9855, 0.586, -0.2112, 0.7823, 0.586, -0.2112, 0.7823, 0.5066, -0.2581, 0.8226, 0.6181, -0.3193, 0.7183, 0.5438, -0.3388, -0.7678, 0.5464, -0.3376, -0.7664, 0.6073, -0.3736, -0.7012, 0.4953, -0.4046, -0.7687, -0.2856, -0.49, -0.8236, -0.2834, -0.4928, -0.8227, -0.2238, -0.5198, -0.8245, -0.317, -0.5641, -0.7624, -0.9234, -0.3119, -0.2236, -0.9233, -0.3127, -0.2232, -0.8884, -0.3931, -0.2372, -0.9301, -0.3312, -0.1586, -0.8422, 0.05188, 0.5367, -0.8426, 0.0515, 0.5361, -0.8613, -0.0138, 0.5079, -0.7981, 0.01443, 0.6024, -0.109, 0.348, 0.9311, -0.1096, 0.352, 0.9296, -0.1499, 0.2617, 0.9534, -0.04484, 0.3161, 0.9477, 0.7025, 0.3341, 0.6284, 0.6995, 0.3349, 0.6313, 0.6589, 0.2812, 0.6977, 0.7596, 0.2673, 0.5929, 0.9929, 0.03429, -0.1135, 0.9929, 0.03429, -0.1135, 0.9993, 0.01379, -0.03471, 0.9886, -0.05657, -0.1393])] * 3)])

# ---- objects
ob_polysurface642 = bpy.data.objects.new('polySurface642', me_untitled_002)

# ---- transforms, parenting, visibility, modifiers, constraints
ob_polysurface642.location = (0.0, 0.0, 0.0)
ob_polysurface642.rotation_euler = (1.571, -0.0, 0.0)
ob_polysurface642.scale = (1.93, 1.93, 1.93)
ob_polysurface642.color = (0.8, 0.8, 0.8, 1.0)
ob_polysurface642.lineart.crease_threshold = 0.0

# ---- collection membership
col_collection_1.objects.link(ob_polysurface642)

# ---- scene / render settings (as saved in the file)
scene.frame_start = 1; scene.frame_end = 250; scene.frame_set(0)
scene.render.engine = 'BLENDER_EEVEE_NEXT'
scene.render.resolution_percentage = 50
scene.render.dither_intensity = 0.0
scene.cycles.use_denoising = False
scene.cycles.samples = 128
scene.cycles.sampling_pattern = 'TABULATED_SOBOL'
scene.cycles.light_sampling_threshold = 0.0
scene.cycles.use_adaptive_sampling = False
scene.cycles.use_light_tree = False
scene.cycles.blur_glossy = 0.0
scene.cycles.sample_clamp_indirect = 0.0
scene.view_settings.view_transform = 'Standard'
bpy.context.view_layer.update()

# ---- added for rendering (the .blend has no active camera and no usable light): camera, sun
cam_auto = bpy.data.cameras.new('AutoCamera')
cam_auto.lens = 50.0
cam_auto.sensor_width = 36.0
cam_auto.clip_end = 1000.0
ob_auto_camera = bpy.data.objects.new('AutoCamera', cam_auto)
scene.collection.objects.link(ob_auto_camera)
ob_auto_camera.location = (4.49608, -4.7874, 4.64082)
ob_auto_camera.rotation_euler = (1.09748, -7.21219e-08, 0.694738)
scene.camera = ob_auto_camera
light_auto_sun = bpy.data.lights.new('AutoSun', 'SUN')
light_auto_sun.energy = 3.0
light_auto_sun.angle = 0.0523599
ob_auto_sun = bpy.data.objects.new('AutoSun', light_auto_sun)
scene.collection.objects.link(ob_auto_sun)
ob_auto_sun.rotation_euler = (0.872665, 0.174533, 0.523599)
bpy.context.view_layer.update()
